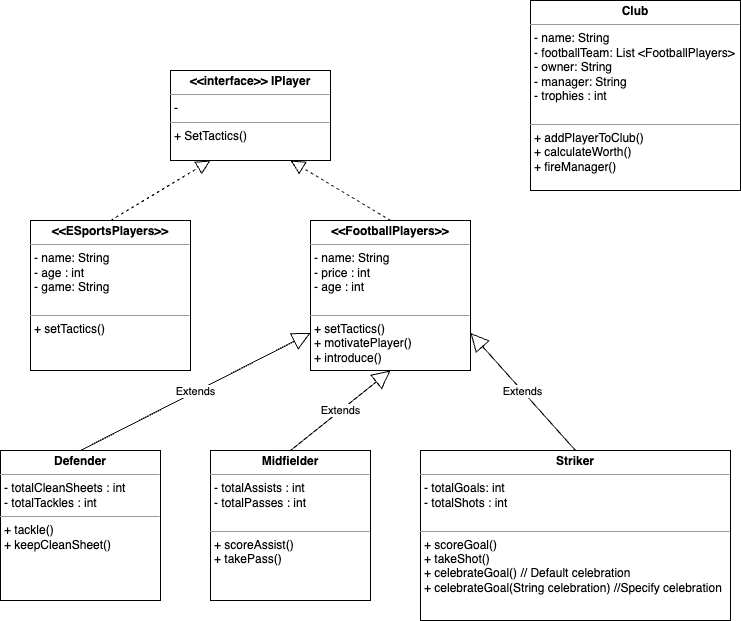

The diagram above was exported from draw.io. Its source (the exported page's mxGraphModel, read from the mxfile embedded in the PNG):
<mxGraphModel dx="984" dy="625" grid="1" gridSize="10" guides="1" tooltips="1" connect="1" arrows="1" fold="1" page="1" pageScale="1" pageWidth="850" pageHeight="1100" math="0" shadow="0">
  <root>
    <mxCell id="0" />
    <mxCell id="1" parent="0" />
    <mxCell id="NsJxy8ZFe7njyoqn2ggL-9" value="&lt;p style=&quot;margin:0px;margin-top:4px;text-align:center;&quot;&gt;&lt;b&gt;Club&lt;/b&gt;&lt;/p&gt;&lt;hr size=&quot;1&quot;&gt;&lt;p style=&quot;margin:0px;margin-left:4px;&quot;&gt;- name: String&lt;/p&gt;&lt;p style=&quot;margin:0px;margin-left:4px;&quot;&gt;- footballTeam: List &amp;lt;FootballPlayers&amp;gt;&lt;/p&gt;&lt;p style=&quot;margin:0px;margin-left:4px;&quot;&gt;- owner: String&lt;/p&gt;&lt;p style=&quot;margin:0px;margin-left:4px;&quot;&gt;- manager: String&lt;/p&gt;&lt;p style=&quot;margin:0px;margin-left:4px;&quot;&gt;- trophies : int&lt;/p&gt;&lt;p style=&quot;margin:0px;margin-left:4px;&quot;&gt;&lt;br&gt;&lt;/p&gt;&lt;hr size=&quot;1&quot;&gt;&lt;p style=&quot;margin: 0px 0px 0px 4px;&quot;&gt;+ addPlayerToClub()&lt;br&gt;&lt;/p&gt;&lt;p style=&quot;margin: 0px 0px 0px 4px;&quot;&gt;+ calculateWorth()&lt;/p&gt;&lt;p style=&quot;margin: 0px 0px 0px 4px;&quot;&gt;+ fireManager()&lt;/p&gt;" style="verticalAlign=top;align=left;overflow=fill;fontSize=12;fontFamily=Helvetica;html=1;" vertex="1" parent="1">
      <mxGeometry x="600" y="60" width="210" height="190" as="geometry" />
    </mxCell>
    <mxCell id="NsJxy8ZFe7njyoqn2ggL-10" value="&lt;p style=&quot;margin:0px;margin-top:4px;text-align:center;&quot;&gt;&lt;b&gt;&amp;lt;&amp;lt;FootballPlayers&amp;gt;&amp;gt;&lt;/b&gt;&lt;/p&gt;&lt;hr size=&quot;1&quot;&gt;&lt;p style=&quot;margin:0px;margin-left:4px;&quot;&gt;- name: String&lt;/p&gt;&lt;p style=&quot;margin:0px;margin-left:4px;&quot;&gt;- price : int&lt;/p&gt;&lt;p style=&quot;margin:0px;margin-left:4px;&quot;&gt;- age : int&lt;/p&gt;&lt;p style=&quot;margin:0px;margin-left:4px;&quot;&gt;&lt;br&gt;&lt;/p&gt;&lt;hr size=&quot;1&quot;&gt;&lt;p style=&quot;margin:0px;margin-left:4px;&quot;&gt;+ setTactics()&lt;/p&gt;&lt;p style=&quot;margin:0px;margin-left:4px;&quot;&gt;+ motivatePlayer()&lt;/p&gt;&lt;p style=&quot;margin:0px;margin-left:4px;&quot;&gt;+ introduce()&lt;/p&gt;&lt;p style=&quot;margin:0px;margin-left:4px;&quot;&gt;&lt;span style=&quot;color: rgba(0, 0, 0, 0); font-family: monospace; font-size: 0px;&quot;&gt;%3CmxGraphModel%3E%3Croot%3E%3CmxCell%20id%3D%220%22%2F%3E%3CmxCell%20id%3D%221%22%20parent%3D%220%22%2F%3E%3CmxCell%20id%3D%222%22%20value%3D%22%22%20style%3D%22endArrow%3Dblock%3Bdashed%3D1%3BendFill%3D0%3BendSize%3D12%3Bhtml%3D1%3Brounded%3D0%3BexitX%3D0.5%3BexitY%3D0%3BexitDx%3D0%3BexitDy%3D0%3BentryX%3D0.25%3BentryY%3D1%3BentryDx%3D0%3BentryDy%3D0%3B%22%20edge%3D%221%22%20parent%3D%221%22%3E%3CmxGeometry%20width%3D%22160%22%20relative%3D%221%22%20as%3D%22geometry%22%3E%3CmxPoint%20x%3D%22180%22%20y%3D%22280%22%20as%3D%22sourcePoint%22%2F%3E%3CmxPoint%20x%3D%22280%22%20y%3D%22220%22%20as%3D%22targetPoint%22%2F%3E%3C%2FmxGeometry%3E%3C%2FmxCell%3E%3C%2Froot%3E%3C%2FmxGraphModel%3E&lt;/span&gt;&lt;br&gt;&lt;/p&gt;" style="verticalAlign=top;align=left;overflow=fill;fontSize=12;fontFamily=Helvetica;html=1;" vertex="1" parent="1">
      <mxGeometry x="380" y="280" width="160" height="150" as="geometry" />
    </mxCell>
    <mxCell id="NsJxy8ZFe7njyoqn2ggL-11" value="&lt;p style=&quot;margin:0px;margin-top:4px;text-align:center;&quot;&gt;&lt;b&gt;Defender&lt;/b&gt;&lt;/p&gt;&lt;hr size=&quot;1&quot;&gt;&lt;p style=&quot;margin:0px;margin-left:4px;&quot;&gt;- totalCleanSheets : int&lt;/p&gt;&lt;p style=&quot;margin:0px;margin-left:4px;&quot;&gt;- totalTackles : int&lt;/p&gt;&lt;hr size=&quot;1&quot;&gt;&lt;p style=&quot;margin:0px;margin-left:4px;&quot;&gt;+ tackle()&lt;/p&gt;&lt;p style=&quot;margin:0px;margin-left:4px;&quot;&gt;+ keepCleanSheet()&lt;/p&gt;" style="verticalAlign=top;align=left;overflow=fill;fontSize=12;fontFamily=Helvetica;html=1;" vertex="1" parent="1">
      <mxGeometry x="70" y="510" width="160" height="150" as="geometry" />
    </mxCell>
    <mxCell id="NsJxy8ZFe7njyoqn2ggL-12" value="&lt;p style=&quot;margin:0px;margin-top:4px;text-align:center;&quot;&gt;&lt;b&gt;Midfielder&lt;/b&gt;&lt;/p&gt;&lt;hr size=&quot;1&quot;&gt;&lt;p style=&quot;margin:0px;margin-left:4px;&quot;&gt;- totalAssists : int&lt;/p&gt;&lt;p style=&quot;margin:0px;margin-left:4px;&quot;&gt;- totalPasses : int&lt;/p&gt;&lt;p style=&quot;margin:0px;margin-left:4px;&quot;&gt;&lt;br&gt;&lt;/p&gt;&lt;hr size=&quot;1&quot;&gt;&lt;p style=&quot;margin:0px;margin-left:4px;&quot;&gt;+ scoreAssist()&lt;/p&gt;&lt;p style=&quot;margin:0px;margin-left:4px;&quot;&gt;+ takePass()&lt;/p&gt;" style="verticalAlign=top;align=left;overflow=fill;fontSize=12;fontFamily=Helvetica;html=1;" vertex="1" parent="1">
      <mxGeometry x="280" y="510" width="160" height="150" as="geometry" />
    </mxCell>
    <mxCell id="NsJxy8ZFe7njyoqn2ggL-13" value="&lt;p style=&quot;margin:0px;margin-top:4px;text-align:center;&quot;&gt;&lt;b&gt;Striker&lt;/b&gt;&lt;/p&gt;&lt;hr size=&quot;1&quot;&gt;&lt;p style=&quot;margin:0px;margin-left:4px;&quot;&gt;- totalGoals: int&lt;/p&gt;&lt;p style=&quot;margin:0px;margin-left:4px;&quot;&gt;- totalShots : int&lt;/p&gt;&lt;p style=&quot;margin:0px;margin-left:4px;&quot;&gt;&lt;br&gt;&lt;/p&gt;&lt;hr size=&quot;1&quot;&gt;&lt;p style=&quot;margin:0px;margin-left:4px;&quot;&gt;+ scoreGoal()&lt;/p&gt;&lt;p style=&quot;margin:0px;margin-left:4px;&quot;&gt;+ takeShot()&lt;/p&gt;&lt;p style=&quot;margin:0px;margin-left:4px;&quot;&gt;+ celebrateGoal() // Default celebration&lt;/p&gt;&lt;p style=&quot;margin:0px;margin-left:4px;&quot;&gt;+ celebrateGoal(String celebration) //Specify celebration&lt;/p&gt;" style="verticalAlign=top;align=left;overflow=fill;fontSize=12;fontFamily=Helvetica;html=1;" vertex="1" parent="1">
      <mxGeometry x="490" y="510" width="310" height="170" as="geometry" />
    </mxCell>
    <mxCell id="NsJxy8ZFe7njyoqn2ggL-14" value="&lt;p style=&quot;margin:0px;margin-top:4px;text-align:center;&quot;&gt;&lt;b&gt;&amp;lt;&amp;lt;ESportsPlayers&amp;gt;&amp;gt;&lt;/b&gt;&lt;/p&gt;&lt;hr size=&quot;1&quot;&gt;&lt;p style=&quot;margin:0px;margin-left:4px;&quot;&gt;- name: String&lt;/p&gt;&lt;p style=&quot;margin:0px;margin-left:4px;&quot;&gt;- age : int&lt;/p&gt;&lt;p style=&quot;margin:0px;margin-left:4px;&quot;&gt;- game: String&lt;/p&gt;&lt;p style=&quot;margin:0px;margin-left:4px;&quot;&gt;&lt;br&gt;&lt;/p&gt;&lt;hr size=&quot;1&quot;&gt;&lt;p style=&quot;margin:0px;margin-left:4px;&quot;&gt;+ setTactics()&lt;/p&gt;" style="verticalAlign=top;align=left;overflow=fill;fontSize=12;fontFamily=Helvetica;html=1;" vertex="1" parent="1">
      <mxGeometry x="100" y="280" width="160" height="150" as="geometry" />
    </mxCell>
    <mxCell id="NsJxy8ZFe7njyoqn2ggL-15" value="&lt;p style=&quot;margin:0px;margin-top:4px;text-align:center;&quot;&gt;&lt;b&gt;&amp;lt;&amp;lt;interface&amp;gt;&amp;gt; IPlayer&lt;/b&gt;&lt;/p&gt;&lt;hr size=&quot;1&quot;&gt;&lt;p style=&quot;margin:0px;margin-left:4px;&quot;&gt;-&amp;nbsp;&lt;/p&gt;&lt;hr size=&quot;1&quot;&gt;&lt;p style=&quot;margin:0px;margin-left:4px;&quot;&gt;+ SetTactics()&lt;/p&gt;" style="verticalAlign=top;align=left;overflow=fill;fontSize=12;fontFamily=Helvetica;html=1;" vertex="1" parent="1">
      <mxGeometry x="240" y="130" width="160" height="90" as="geometry" />
    </mxCell>
    <mxCell id="NsJxy8ZFe7njyoqn2ggL-16" value="Extends" style="endArrow=block;endSize=16;endFill=0;html=1;rounded=0;exitX=0.5;exitY=0;exitDx=0;exitDy=0;entryX=0;entryY=0.75;entryDx=0;entryDy=0;" edge="1" parent="1" source="NsJxy8ZFe7njyoqn2ggL-11" target="NsJxy8ZFe7njyoqn2ggL-10">
      <mxGeometry width="160" relative="1" as="geometry">
        <mxPoint x="380" y="370" as="sourcePoint" />
        <mxPoint x="540" y="370" as="targetPoint" />
      </mxGeometry>
    </mxCell>
    <mxCell id="NsJxy8ZFe7njyoqn2ggL-17" value="Extends" style="endArrow=block;endSize=16;endFill=0;html=1;rounded=0;exitX=0.5;exitY=0;exitDx=0;exitDy=0;entryX=0.5;entryY=1;entryDx=0;entryDy=0;" edge="1" parent="1" source="NsJxy8ZFe7njyoqn2ggL-12" target="NsJxy8ZFe7njyoqn2ggL-10">
      <mxGeometry width="160" relative="1" as="geometry">
        <mxPoint x="210" y="520" as="sourcePoint" />
        <mxPoint x="390" y="402.5" as="targetPoint" />
      </mxGeometry>
    </mxCell>
    <mxCell id="NsJxy8ZFe7njyoqn2ggL-18" value="Extends" style="endArrow=block;endSize=16;endFill=0;html=1;rounded=0;exitX=0.5;exitY=0;exitDx=0;exitDy=0;entryX=1;entryY=0.75;entryDx=0;entryDy=0;" edge="1" parent="1" source="NsJxy8ZFe7njyoqn2ggL-13" target="NsJxy8ZFe7njyoqn2ggL-10">
      <mxGeometry width="160" relative="1" as="geometry">
        <mxPoint x="220" y="530" as="sourcePoint" />
        <mxPoint x="400" y="412.5" as="targetPoint" />
      </mxGeometry>
    </mxCell>
    <mxCell id="NsJxy8ZFe7njyoqn2ggL-19" value="" style="endArrow=block;dashed=1;endFill=0;endSize=12;html=1;rounded=0;exitX=0.5;exitY=0;exitDx=0;exitDy=0;entryX=0.25;entryY=1;entryDx=0;entryDy=0;" edge="1" parent="1" source="NsJxy8ZFe7njyoqn2ggL-14" target="NsJxy8ZFe7njyoqn2ggL-15">
      <mxGeometry width="160" relative="1" as="geometry">
        <mxPoint x="380" y="380" as="sourcePoint" />
        <mxPoint x="540" y="380" as="targetPoint" />
      </mxGeometry>
    </mxCell>
    <mxCell id="NsJxy8ZFe7njyoqn2ggL-21" value="" style="endArrow=block;dashed=1;endFill=0;endSize=12;html=1;rounded=0;exitX=0.5;exitY=0;exitDx=0;exitDy=0;entryX=0.75;entryY=1;entryDx=0;entryDy=0;" edge="1" parent="1" source="NsJxy8ZFe7njyoqn2ggL-10" target="NsJxy8ZFe7njyoqn2ggL-15">
      <mxGeometry width="160" relative="1" as="geometry">
        <mxPoint x="190" y="290" as="sourcePoint" />
        <mxPoint x="290" y="230" as="targetPoint" />
      </mxGeometry>
    </mxCell>
  </root>
</mxGraphModel>